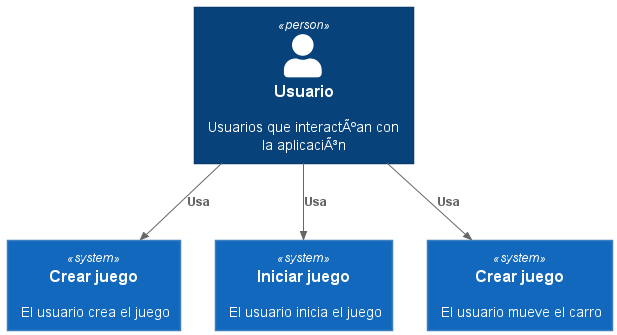

The diagram above was rendered by PlantUML. Its source (embedded in the PNG):
@startuml diagram_component
!include https://raw.githubusercontent.com/plantuml-stdlib/C4-PlantUML/master/C4_Container.puml

Person(user,"Usuario","Usuarios que interactÃºan con la aplicaciÃ³n")

System(create_game,"Crear juego","El usuario crea el juego")
System(star_game,"Iniciar juego","El usuario inicia el juego")
System(move_cart,"Crear juego","El usuario mueve el carro")

Rel(user, create_game, "Usa")
Rel(user, star_game, "Usa")
Rel(user, move_cart, "Usa")

@enduml